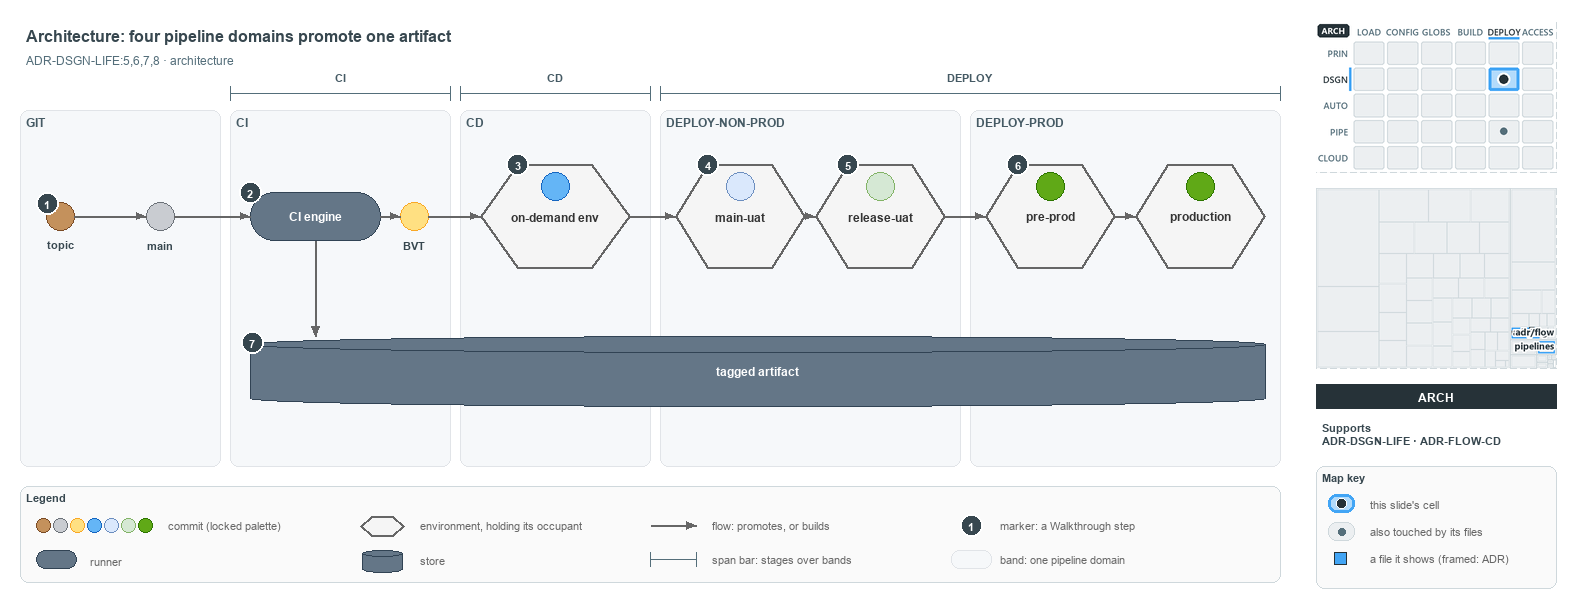

The diagram above was exported from draw.io. Its source (the exported page's mxGraphModel, read from the mxfile embedded in the PNG):
<mxGraphModel dx="1024" dy="768" grid="0" gridSize="10" guides="1" tooltips="1" connect="1" arrows="1" fold="1" page="1" pageScale="1" pageWidth="1572" pageHeight="600" background="#ffffff" math="0" shadow="0">
  <root>
    <mxCell id="0" />
    <mxCell id="1" parent="0" />
    <mxCell id="title" value="Architecture: four pipeline domains promote one artifact" style="text;html=1;align=left;verticalAlign=middle;fontSize=16;fontStyle=1;fontColor=#37474F;" vertex="1" parent="1">
      <mxGeometry x="20" y="14" width="1260" height="30" as="geometry" />
    </mxCell>
    <mxCell id="subtitle" value="ADR-DSGN-LIFE:5,6,7,8 &amp;#183; architecture" style="text;html=1;align=left;verticalAlign=middle;fontSize=12;fontColor=#546E7A;" vertex="1" parent="1">
      <mxGeometry x="20" y="44" width="1240" height="20" as="geometry" />
    </mxCell>
    <mxCell id="span-ci" value="" style="shape=crossbar;whiteSpace=wrap;html=1;rounded=1;fillColor=none;strokeColor=#546E7A;strokeWidth=1.5;" vertex="1" parent="1">
      <mxGeometry x="230" y="80" width="220" height="14" as="geometry" />
    </mxCell>
    <mxCell id="span-ci-label" value="CI" style="text;html=1;align=center;verticalAlign=middle;fontSize=11;fontStyle=1;fontColor=#455A64;labelBackgroundColor=#F6F8FA;" vertex="1" parent="1">
      <mxGeometry x="305" y="62" width="70" height="16" as="geometry" />
    </mxCell>
    <mxCell id="span-cd" value="" style="shape=crossbar;whiteSpace=wrap;html=1;rounded=1;fillColor=none;strokeColor=#546E7A;strokeWidth=1.5;" vertex="1" parent="1">
      <mxGeometry x="460" y="80" width="190" height="14" as="geometry" />
    </mxCell>
    <mxCell id="span-cd-label" value="CD" style="text;html=1;align=center;verticalAlign=middle;fontSize=11;fontStyle=1;fontColor=#455A64;labelBackgroundColor=#F6F8FA;" vertex="1" parent="1">
      <mxGeometry x="520" y="62" width="70" height="16" as="geometry" />
    </mxCell>
    <mxCell id="span-deploy" value="" style="shape=crossbar;whiteSpace=wrap;html=1;rounded=1;fillColor=none;strokeColor=#546E7A;strokeWidth=1.5;" vertex="1" parent="1">
      <mxGeometry x="660" y="80" width="620" height="14" as="geometry" />
    </mxCell>
    <mxCell id="span-deploy-label" value="DEPLOY" style="text;html=1;align=center;verticalAlign=middle;fontSize=11;fontStyle=1;fontColor=#455A64;labelBackgroundColor=#F6F8FA;" vertex="1" parent="1">
      <mxGeometry x="935" y="62" width="70" height="16" as="geometry" />
    </mxCell>
    <mxCell id="band-git" value="GIT" style="rounded=1;html=1;arcSize=3;fillColor=#F6F8FA;strokeColor=#E1E4E8;verticalAlign=top;align=left;spacingLeft=8;fontStyle=1;fontSize=12;fontColor=#455A64;" vertex="1" parent="1">
      <mxGeometry x="20" y="104" width="200" height="356" as="geometry" />
    </mxCell>
    <mxCell id="band-ci" value="CI" style="rounded=1;html=1;arcSize=3;fillColor=#F6F8FA;strokeColor=#E1E4E8;verticalAlign=top;align=left;spacingLeft=8;fontStyle=1;fontSize=12;fontColor=#455A64;" vertex="1" parent="1">
      <mxGeometry x="230" y="104" width="220" height="356" as="geometry" />
    </mxCell>
    <mxCell id="band-cd" value="CD" style="rounded=1;html=1;arcSize=3;fillColor=#F6F8FA;strokeColor=#E1E4E8;verticalAlign=top;align=left;spacingLeft=8;fontStyle=1;fontSize=12;fontColor=#455A64;" vertex="1" parent="1">
      <mxGeometry x="460" y="104" width="190" height="356" as="geometry" />
    </mxCell>
    <mxCell id="band-nonprod" value="DEPLOY-NON-PROD" style="rounded=1;html=1;arcSize=3;fillColor=#F6F8FA;strokeColor=#E1E4E8;verticalAlign=top;align=left;spacingLeft=8;fontStyle=1;fontSize=12;fontColor=#455A64;" vertex="1" parent="1">
      <mxGeometry x="660" y="104" width="300" height="356" as="geometry" />
    </mxCell>
    <mxCell id="band-prod" value="DEPLOY-PROD" style="rounded=1;html=1;arcSize=3;fillColor=#F6F8FA;strokeColor=#E1E4E8;verticalAlign=top;align=left;spacingLeft=8;fontStyle=1;fontSize=12;fontColor=#455A64;" vertex="1" parent="1">
      <mxGeometry x="970" y="104" width="310" height="356" as="geometry" />
    </mxCell>
    <mxCell id="dot-topic" value="" style="ellipse;html=1;fillColor=#C4915C;strokeColor=#7A4B25;strokeWidth=1.5;fontStyle=1;fontSize=11;" vertex="1" parent="1">
      <mxGeometry x="46" y="196" width="28" height="28" as="geometry" />
    </mxCell>
    <mxCell id="dot-topic-name" value="topic" style="text;html=1;align=center;verticalAlign=middle;fontSize=11;fontStyle=1;fontColor=#37474F;" vertex="1" parent="1">
      <mxGeometry x="30" y="230" width="60" height="16" as="geometry" />
    </mxCell>
    <mxCell id="dot-main" value="" style="ellipse;html=1;fillColor=#C9CCD1;strokeColor=#6B7178;strokeWidth=1.5;fontStyle=1;fontSize=11;" vertex="1" parent="1">
      <mxGeometry x="146" y="196" width="28" height="28" as="geometry" />
    </mxCell>
    <mxCell id="dot-main-name" value="main" style="text;html=1;align=center;verticalAlign=middle;fontSize=11;fontStyle=1;fontColor=#37474F;" vertex="1" parent="1">
      <mxGeometry x="115" y="230" width="90" height="16" as="geometry" />
    </mxCell>
    <mxCell id="run-ci" value="&lt;b&gt;CI engine&lt;/b&gt;" style="rounded=1;arcSize=50;whiteSpace=wrap;html=1;fillColor=#647687;strokeColor=#314354;fontColor=#FFFFFF;fontSize=12;" vertex="1" parent="1">
      <mxGeometry x="250" y="186" width="130" height="48" as="geometry" />
    </mxCell>
    <mxCell id="dot-bvt" value="" style="ellipse;html=1;fillColor=#FFE082;strokeColor=#F9A825;strokeWidth=1.5;fontStyle=1;fontSize=11;" vertex="1" parent="1">
      <mxGeometry x="400" y="196" width="28" height="28" as="geometry" />
    </mxCell>
    <mxCell id="dot-bvt-name" value="BVT" style="text;html=1;align=center;verticalAlign=middle;fontSize=11;fontStyle=1;fontColor=#37474F;" vertex="1" parent="1">
      <mxGeometry x="369" y="230" width="90" height="16" as="geometry" />
    </mxCell>
    <mxCell id="env-ondemand" value="&lt;b&gt;on-demand env&lt;/b&gt;" style="shape=hexagon;perimeter=hexagonPerimeter2;whiteSpace=wrap;html=1;fillColor=#f5f5f5;strokeColor=#666666;strokeWidth=2;fontColor=#333333;fontSize=12;" vertex="1" parent="1">
      <mxGeometry x="480" y="158" width="150" height="104" as="geometry" />
    </mxCell>
    <mxCell id="env-ondemand-occupant" value="" style="ellipse;html=1;fillColor=#64B5F6;strokeColor=#1565C0;strokeWidth=1.5;fontStyle=1;fontSize=11;" vertex="1" parent="1">
      <mxGeometry x="541" y="166" width="28" height="28" as="geometry" />
    </mxCell>
    <mxCell id="env-mainuat" value="&lt;b&gt;main-uat&lt;/b&gt;" style="shape=hexagon;perimeter=hexagonPerimeter2;whiteSpace=wrap;html=1;fillColor=#f5f5f5;strokeColor=#666666;strokeWidth=2;fontColor=#333333;fontSize=12;" vertex="1" parent="1">
      <mxGeometry x="675" y="158" width="130" height="104" as="geometry" />
    </mxCell>
    <mxCell id="env-mainuat-occupant" value="" style="ellipse;html=1;fillColor=#dae8fc;strokeColor=#6c8ebf;strokeWidth=1.5;fontStyle=1;fontSize=11;" vertex="1" parent="1">
      <mxGeometry x="726" y="166" width="28" height="28" as="geometry" />
    </mxCell>
    <mxCell id="env-releaseuat" value="&lt;b&gt;release-uat&lt;/b&gt;" style="shape=hexagon;perimeter=hexagonPerimeter2;whiteSpace=wrap;html=1;fillColor=#f5f5f5;strokeColor=#666666;strokeWidth=2;fontColor=#333333;fontSize=12;" vertex="1" parent="1">
      <mxGeometry x="815" y="158" width="130" height="104" as="geometry" />
    </mxCell>
    <mxCell id="env-releaseuat-occupant" value="" style="ellipse;html=1;fillColor=#d5e8d4;strokeColor=#82b366;strokeWidth=1.5;fontStyle=1;fontSize=11;" vertex="1" parent="1">
      <mxGeometry x="866" y="166" width="28" height="28" as="geometry" />
    </mxCell>
    <mxCell id="env-preprod" value="&lt;b&gt;pre-prod&lt;/b&gt;" style="shape=hexagon;perimeter=hexagonPerimeter2;whiteSpace=wrap;html=1;fillColor=#f5f5f5;strokeColor=#666666;strokeWidth=2;fontColor=#333333;fontSize=12;" vertex="1" parent="1">
      <mxGeometry x="985" y="158" width="130" height="104" as="geometry" />
    </mxCell>
    <mxCell id="env-preprod-occupant" value="" style="ellipse;html=1;fillColor=#60a917;strokeColor=#2D7600;strokeWidth=1.5;fontStyle=1;fontSize=11;" vertex="1" parent="1">
      <mxGeometry x="1036" y="166" width="28" height="28" as="geometry" />
    </mxCell>
    <mxCell id="env-production" value="&lt;b&gt;production&lt;/b&gt;" style="shape=hexagon;perimeter=hexagonPerimeter2;whiteSpace=wrap;html=1;fillColor=#f5f5f5;strokeColor=#666666;strokeWidth=2;fontColor=#333333;fontSize=12;" vertex="1" parent="1">
      <mxGeometry x="1135" y="158" width="130" height="104" as="geometry" />
    </mxCell>
    <mxCell id="env-production-occupant" value="" style="ellipse;html=1;fillColor=#60a917;strokeColor=#2D7600;strokeWidth=1.5;fontStyle=1;fontSize=11;" vertex="1" parent="1">
      <mxGeometry x="1186" y="166" width="28" height="28" as="geometry" />
    </mxCell>
    <mxCell id="store-artifact" value="&lt;b&gt;tagged artifact&lt;/b&gt;" style="shape=cylinder3;boundedLbl=1;backgroundOutline=1;size=8;whiteSpace=wrap;html=1;fillColor=#647687;strokeColor=#314354;fontColor=#FFFFFF;fontSize=12;" vertex="1" parent="1">
      <mxGeometry x="250" y="330" width="1015" height="70" as="geometry" />
    </mxCell>
    <mxCell id="edge-topic-main" value="" style="edgeStyle=orthogonalEdgeStyle;rounded=1;html=1;fontSize=11;endArrow=block;strokeColor=#666666;" edge="1" parent="1" source="dot-topic" target="dot-main">
      <mxGeometry relative="1" as="geometry" />
    </mxCell>
    <mxCell id="edge-main-ci" value="" style="edgeStyle=orthogonalEdgeStyle;rounded=1;html=1;fontSize=11;endArrow=block;strokeColor=#666666;" edge="1" parent="1" source="dot-main" target="run-ci">
      <mxGeometry relative="1" as="geometry" />
    </mxCell>
    <mxCell id="edge-ci-bvt" value="" style="edgeStyle=orthogonalEdgeStyle;rounded=1;html=1;fontSize=11;endArrow=block;strokeColor=#666666;" edge="1" parent="1" source="run-ci" target="dot-bvt">
      <mxGeometry relative="1" as="geometry" />
    </mxCell>
    <mxCell id="edge-bvt-ondemand" value="" style="edgeStyle=orthogonalEdgeStyle;rounded=1;html=1;fontSize=11;endArrow=block;strokeColor=#666666;" edge="1" parent="1" source="dot-bvt" target="env-ondemand">
      <mxGeometry relative="1" as="geometry" />
    </mxCell>
    <mxCell id="edge-ondemand-mainuat" value="" style="edgeStyle=orthogonalEdgeStyle;rounded=1;html=1;fontSize=11;endArrow=block;strokeColor=#666666;" edge="1" parent="1" source="env-ondemand" target="env-mainuat">
      <mxGeometry relative="1" as="geometry" />
    </mxCell>
    <mxCell id="edge-mainuat-releaseuat" value="" style="edgeStyle=orthogonalEdgeStyle;rounded=1;html=1;fontSize=11;endArrow=block;strokeColor=#666666;" edge="1" parent="1" source="env-mainuat" target="env-releaseuat">
      <mxGeometry relative="1" as="geometry" />
    </mxCell>
    <mxCell id="edge-releaseuat-preprod" value="" style="edgeStyle=orthogonalEdgeStyle;rounded=1;html=1;fontSize=11;endArrow=block;strokeColor=#666666;" edge="1" parent="1" source="env-releaseuat" target="env-preprod">
      <mxGeometry relative="1" as="geometry" />
    </mxCell>
    <mxCell id="edge-preprod-production" value="" style="edgeStyle=orthogonalEdgeStyle;rounded=1;html=1;fontSize=11;endArrow=block;strokeColor=#666666;" edge="1" parent="1" source="env-preprod" target="env-production">
      <mxGeometry relative="1" as="geometry" />
    </mxCell>
    <mxCell id="p-ci-artifact-a" value="" style="text;html=1;strokeColor=none;fillColor=none;" vertex="1" parent="1">
      <mxGeometry x="315" y="234" width="1" height="1" as="geometry" />
    </mxCell>
    <mxCell id="p-ci-artifact-b" value="" style="text;html=1;strokeColor=none;fillColor=none;" vertex="1" parent="1">
      <mxGeometry x="315" y="330" width="1" height="1" as="geometry" />
    </mxCell>
    <mxCell id="edge-ci-artifact" value="" style="edgeStyle=orthogonalEdgeStyle;rounded=1;html=1;fontSize=11;endArrow=block;strokeColor=#666666;" edge="1" parent="1" source="p-ci-artifact-a" target="p-ci-artifact-b">
      <mxGeometry relative="1" as="geometry" />
    </mxCell>
    <mxCell id="mark-1" value="1" style="ellipse;html=1;fillColor=#37474F;strokeColor=#FFFFFF;strokeWidth=2;fontColor=#FFFFFF;fontStyle=1;fontSize=11;" vertex="1" parent="1">
      <mxGeometry x="36" y="186" width="22" height="22" as="geometry" />
    </mxCell>
    <mxCell id="mark-2" value="2" style="ellipse;html=1;fillColor=#37474F;strokeColor=#FFFFFF;strokeWidth=2;fontColor=#FFFFFF;fontStyle=1;fontSize=11;" vertex="1" parent="1">
      <mxGeometry x="239" y="175" width="22" height="22" as="geometry" />
    </mxCell>
    <mxCell id="mark-3" value="3" style="ellipse;html=1;fillColor=#37474F;strokeColor=#FFFFFF;strokeWidth=2;fontColor=#FFFFFF;fontStyle=1;fontSize=11;" vertex="1" parent="1">
      <mxGeometry x="506.5" y="147" width="22" height="22" as="geometry" />
    </mxCell>
    <mxCell id="mark-4" value="4" style="ellipse;html=1;fillColor=#37474F;strokeColor=#FFFFFF;strokeWidth=2;fontColor=#FFFFFF;fontStyle=1;fontSize=11;" vertex="1" parent="1">
      <mxGeometry x="696.5" y="147" width="22" height="22" as="geometry" />
    </mxCell>
    <mxCell id="mark-5" value="5" style="ellipse;html=1;fillColor=#37474F;strokeColor=#FFFFFF;strokeWidth=2;fontColor=#FFFFFF;fontStyle=1;fontSize=11;" vertex="1" parent="1">
      <mxGeometry x="836.5" y="147" width="22" height="22" as="geometry" />
    </mxCell>
    <mxCell id="mark-6" value="6" style="ellipse;html=1;fillColor=#37474F;strokeColor=#FFFFFF;strokeWidth=2;fontColor=#FFFFFF;fontStyle=1;fontSize=11;" vertex="1" parent="1">
      <mxGeometry x="1006.5" y="147" width="22" height="22" as="geometry" />
    </mxCell>
    <mxCell id="mark-7" value="7" style="ellipse;html=1;fillColor=#37474F;strokeColor=#FFFFFF;strokeWidth=2;fontColor=#FFFFFF;fontStyle=1;fontSize=11;" vertex="1" parent="1">
      <mxGeometry x="241" y="325" width="22" height="22" as="geometry" />
    </mxCell>
    <mxCell id="legend" value="&lt;b&gt;Legend&lt;/b&gt;" style="rounded=1;whiteSpace=wrap;html=1;arcSize=6;fillColor=#FAFAFA;strokeColor=#CFD8DC;align=left;verticalAlign=top;spacing=8;fontSize=11;fontColor=#37474F;" vertex="1" parent="1">
      <mxGeometry x="20" y="480" width="1260" height="96" as="geometry" />
    </mxCell>
    <mxCell id="legend-commit-0" value="" style="ellipse;html=1;fillColor=#C4915C;strokeColor=#7A4B25;strokeWidth=1.5;fontStyle=1;fontSize=11;" vertex="1" parent="1">
      <mxGeometry x="36" y="512" width="14" height="14" as="geometry" />
    </mxCell>
    <mxCell id="legend-commit-1" value="" style="ellipse;html=1;fillColor=#C9CCD1;strokeColor=#6B7178;strokeWidth=1.5;fontStyle=1;fontSize=11;" vertex="1" parent="1">
      <mxGeometry x="53" y="512" width="14" height="14" as="geometry" />
    </mxCell>
    <mxCell id="legend-commit-2" value="" style="ellipse;html=1;fillColor=#FFE082;strokeColor=#F9A825;strokeWidth=1.5;fontStyle=1;fontSize=11;" vertex="1" parent="1">
      <mxGeometry x="70" y="512" width="14" height="14" as="geometry" />
    </mxCell>
    <mxCell id="legend-commit-3" value="" style="ellipse;html=1;fillColor=#64B5F6;strokeColor=#1565C0;strokeWidth=1.5;fontStyle=1;fontSize=11;" vertex="1" parent="1">
      <mxGeometry x="87" y="512" width="14" height="14" as="geometry" />
    </mxCell>
    <mxCell id="legend-commit-4" value="" style="ellipse;html=1;fillColor=#dae8fc;strokeColor=#6c8ebf;strokeWidth=1.5;fontStyle=1;fontSize=11;" vertex="1" parent="1">
      <mxGeometry x="104" y="512" width="14" height="14" as="geometry" />
    </mxCell>
    <mxCell id="legend-commit-5" value="" style="ellipse;html=1;fillColor=#d5e8d4;strokeColor=#82b366;strokeWidth=1.5;fontStyle=1;fontSize=11;" vertex="1" parent="1">
      <mxGeometry x="121" y="512" width="14" height="14" as="geometry" />
    </mxCell>
    <mxCell id="legend-commit-6" value="" style="ellipse;html=1;fillColor=#60a917;strokeColor=#2D7600;strokeWidth=1.5;fontStyle=1;fontSize=11;" vertex="1" parent="1">
      <mxGeometry x="138" y="512" width="14" height="14" as="geometry" />
    </mxCell>
    <mxCell id="legend-commit-text" value="commit (locked palette)" style="text;html=1;align=left;verticalAlign=middle;fontSize=11;fontColor=#666666;" vertex="1" parent="1">
      <mxGeometry x="162" y="509" width="180" height="20" as="geometry" />
    </mxCell>
    <mxCell id="legend-runner" value="" style="rounded=1;arcSize=50;whiteSpace=wrap;html=1;fillColor=#647687;strokeColor=#314354;fontColor=#FFFFFF;fontSize=12;" vertex="1" parent="1">
      <mxGeometry x="36" y="544" width="40" height="18" as="geometry" />
    </mxCell>
    <mxCell id="legend-runner-text" value="runner" style="text;html=1;align=left;verticalAlign=middle;fontSize=11;fontColor=#666666;" vertex="1" parent="1">
      <mxGeometry x="84" y="543" width="180" height="20" as="geometry" />
    </mxCell>
    <mxCell id="legend-env" value="" style="shape=hexagon;perimeter=hexagonPerimeter2;whiteSpace=wrap;html=1;fillColor=#f5f5f5;strokeColor=#666666;strokeWidth=2;fontColor=#333333;fontSize=12;" vertex="1" parent="1">
      <mxGeometry x="360" y="510" width="44" height="20" as="geometry" />
    </mxCell>
    <mxCell id="legend-env-text" value="environment, holding its occupant" style="text;html=1;align=left;verticalAlign=middle;fontSize=11;fontColor=#666666;" vertex="1" parent="1">
      <mxGeometry x="414" y="509" width="220" height="20" as="geometry" />
    </mxCell>
    <mxCell id="legend-store" value="" style="shape=cylinder3;boundedLbl=1;backgroundOutline=1;size=8;whiteSpace=wrap;html=1;fillColor=#647687;strokeColor=#314354;fontColor=#FFFFFF;fontSize=12;" vertex="1" parent="1">
      <mxGeometry x="362" y="544" width="40" height="22" as="geometry" />
    </mxCell>
    <mxCell id="legend-store-text" value="store" style="text;html=1;align=left;verticalAlign=middle;fontSize=11;fontColor=#666666;" vertex="1" parent="1">
      <mxGeometry x="414" y="543" width="200" height="20" as="geometry" />
    </mxCell>
    <mxCell id="legend-flow-a" value="" style="text;html=1;strokeColor=none;fillColor=none;" vertex="1" parent="1">
      <mxGeometry x="650" y="519" width="1" height="1" as="geometry" />
    </mxCell>
    <mxCell id="legend-flow-b" value="" style="text;html=1;strokeColor=none;fillColor=none;" vertex="1" parent="1">
      <mxGeometry x="696" y="519" width="1" height="1" as="geometry" />
    </mxCell>
    <mxCell id="legend-flow" value="" style="edgeStyle=orthogonalEdgeStyle;rounded=1;html=1;fontSize=11;endArrow=block;strokeColor=#666666;" edge="1" parent="1" source="legend-flow-a" target="legend-flow-b">
      <mxGeometry relative="1" as="geometry" />
    </mxCell>
    <mxCell id="legend-flow-text" value="flow: promotes, or builds" style="text;html=1;align=left;verticalAlign=middle;fontSize=11;fontColor=#666666;" vertex="1" parent="1">
      <mxGeometry x="706" y="509" width="220" height="20" as="geometry" />
    </mxCell>
    <mxCell id="legend-span" value="" style="shape=crossbar;whiteSpace=wrap;html=1;rounded=1;fillColor=none;strokeColor=#546E7A;strokeWidth=1.5;" vertex="1" parent="1">
      <mxGeometry x="650" y="546" width="46" height="14" as="geometry" />
    </mxCell>
    <mxCell id="legend-span-text" value="span bar: stages over bands" style="text;html=1;align=left;verticalAlign=middle;fontSize=11;fontColor=#666666;" vertex="1" parent="1">
      <mxGeometry x="706" y="543" width="220" height="20" as="geometry" />
    </mxCell>
    <mxCell id="legend-mark" value="1" style="ellipse;html=1;fillColor=#37474F;strokeColor=#FFFFFF;strokeWidth=2;fontColor=#FFFFFF;fontStyle=1;fontSize=11;" vertex="1" parent="1">
      <mxGeometry x="960" y="508" width="22" height="22" as="geometry" />
    </mxCell>
    <mxCell id="legend-mark-text" value="marker: a Walkthrough step" style="text;html=1;align=left;verticalAlign=middle;fontSize=11;fontColor=#666666;" vertex="1" parent="1">
      <mxGeometry x="994" y="509" width="220" height="20" as="geometry" />
    </mxCell>
    <mxCell id="legend-band" value="" style="rounded=1;html=1;arcSize=3;fillColor=#F6F8FA;strokeColor=#E1E4E8;" vertex="1" parent="1">
      <mxGeometry x="951" y="544" width="40" height="18" as="geometry" />
    </mxCell>
    <mxCell id="legend-band-text" value="band: one pipeline domain" style="text;html=1;align=left;verticalAlign=middle;fontSize=11;fontColor=#666666;" vertex="1" parent="1">
      <mxGeometry x="994" y="543" width="220" height="20" as="geometry" />
    </mxCell>
    <mxCell id="minimap-stack" value="" style="shape=image;html=1;imageAspect=0;aspect=fixed;verticalLabelPosition=bottom;strokeColor=#CFD8DC;dashed=1;fillColor=#FAFAFA;image=data:image/png,(base64 omitted: 15788 chars);" vertex="1" parent="1">
      <mxGeometry x="1316" y="16" width="240" height="150" as="geometry" />
    </mxCell>
    <mxCell id="minimap-tree" value="" style="shape=image;html=1;imageAspect=0;aspect=fixed;verticalLabelPosition=bottom;strokeColor=#CFD8DC;dashed=1;fillColor=#FAFAFA;image=data:image/png,(base64 omitted: 8500 chars);" vertex="1" parent="1">
      <mxGeometry x="1316" y="182" width="240" height="180" as="geometry" />
    </mxCell>
    <mxCell id="lens-badge" value="ARCH" style="rounded=0;whiteSpace=wrap;html=1;align=center;verticalAlign=middle;fontSize=12;fontStyle=1;fontColor=#FFFFFF;fillColor=#263238;strokeColor=none;" vertex="1" parent="1">
      <mxGeometry x="1316" y="378" width="240" height="24" as="geometry" />
    </mxCell>
    <mxCell id="supports" value="&lt;b&gt;Supports&lt;/b&gt;&lt;br&gt;ADR-DSGN-LIFE &amp;#183; ADR-FLOW-CD" style="text;html=1;whiteSpace=wrap;align=left;verticalAlign=top;fontSize=11;fontColor=#37474F;" vertex="1" parent="1">
      <mxGeometry x="1316" y="410" width="240" height="46" as="geometry" />
    </mxCell>
    <mxCell id="mapkey" value="&lt;b&gt;Map key&lt;/b&gt;" style="rounded=1;whiteSpace=wrap;html=1;arcSize=6;fillColor=#FAFAFA;strokeColor=#CFD8DC;align=left;verticalAlign=top;spacing=8;fontSize=11;fontColor=#37474F;" vertex="1" parent="1">
      <mxGeometry x="1316" y="460" width="240" height="122" as="geometry" />
    </mxCell>
    <mxCell id="mapkey-here" value="" style="rounded=1;arcSize=20;html=1;fillColor=#B3DBFB;strokeColor=#42A5F5;strokeWidth=3;" vertex="1" parent="1">
      <mxGeometry x="1328" y="488" width="26" height="18" as="geometry" />
    </mxCell>
    <mxCell id="mapkey-here-dot" value="" style="ellipse;html=1;fillColor=#263238;strokeColor=#FFFFFF;strokeWidth=1.5;" vertex="1" parent="1">
      <mxGeometry x="1336" y="492" width="10" height="10" as="geometry" />
    </mxCell>
    <mxCell id="mapkey-here-text" value="this slide's cell" style="text;html=1;align=left;verticalAlign=middle;fontSize=11;fontColor=#666666;" vertex="1" parent="1">
      <mxGeometry x="1364" y="487" width="180" height="20" as="geometry" />
    </mxCell>
    <mxCell id="mapkey-touched" value="" style="rounded=1;arcSize=20;html=1;fillColor=#ECEFF1;strokeColor=#CFD8DC;" vertex="1" parent="1">
      <mxGeometry x="1328" y="516" width="26" height="18" as="geometry" />
    </mxCell>
    <mxCell id="mapkey-touched-dot" value="" style="ellipse;html=1;fillColor=#546E7A;strokeColor=none;" vertex="1" parent="1">
      <mxGeometry x="1338" y="522" width="7" height="7" as="geometry" />
    </mxCell>
    <mxCell id="mapkey-touched-text" value="also touched by its files" style="text;html=1;align=left;verticalAlign=middle;fontSize=11;fontColor=#666666;" vertex="1" parent="1">
      <mxGeometry x="1364" y="515" width="180" height="20" as="geometry" />
    </mxCell>
    <mxCell id="mapkey-file" value="" style="rounded=0;html=1;fillColor=#42A5F5;strokeColor=#263238;strokeWidth=1.5;" vertex="1" parent="1">
      <mxGeometry x="1334" y="546" width="12" height="12" as="geometry" />
    </mxCell>
    <mxCell id="mapkey-file-text" value="a file it shows (framed: ADR)" style="text;html=1;align=left;verticalAlign=middle;fontSize=11;fontColor=#666666;" vertex="1" parent="1">
      <mxGeometry x="1364" y="542" width="180" height="20" as="geometry" />
    </mxCell>
  </root>
</mxGraphModel>